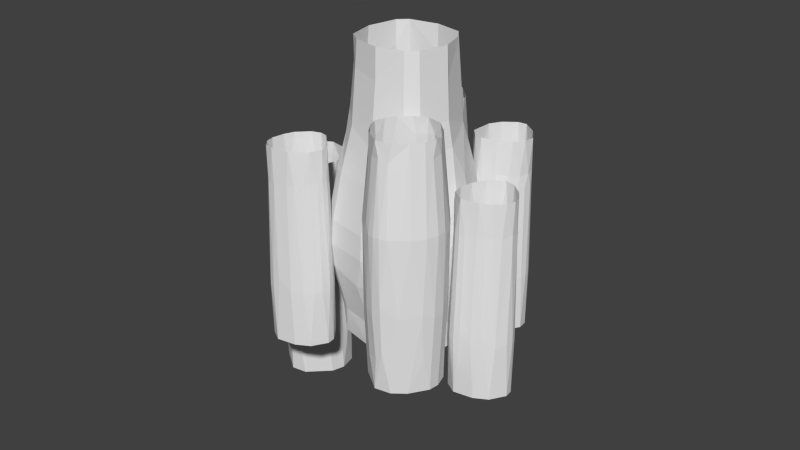 # Source: exhibit_1.blend  (saved by Blender 2.69.0; exported with 4.5.12 LTS)
import bpy
from mathutils import Matrix  # noqa: F401  (used for matrix-valued properties, if any)

bpy.ops.wm.read_factory_settings(use_empty=True)
scene = bpy.context.scene
scene.name = 'Construct'

# ---- collections
col_collection_1 = bpy.data.collections.new('Collection 1'); scene.collection.children.link(col_collection_1)
col_collection_2 = bpy.data.collections.new('Collection 2'); scene.collection.children.link(col_collection_2)
col_collection_2.hide_render = True
col_collection_2.hide_viewport = True
col_collection_3 = bpy.data.collections.new('Collection 3'); scene.collection.children.link(col_collection_3)
col_collection_3.hide_render = True
col_collection_3.hide_viewport = True
col_collection_6 = bpy.data.collections.new('Collection 6'); scene.collection.children.link(col_collection_6)
col_collection_6.hide_render = True
col_collection_6.hide_viewport = True

# ---- world
world_world = bpy.data.worlds.new('World'); scene.world = world_world
world_world.color = (0.05088, 0.05088, 0.05088)
world_world.use_sun_shadow = False
world_world.sun_shadow_jitter_overblur = 0.0
world_world.cycles.sampling_method = 'MANUAL'
world_world.cycles.sample_map_resolution = 256

# ---- meshes
me_plane = bpy.data.meshes.new('Plane')
me_plane.from_pydata([(9.0, -6.0, 0.0), (-9.0, -6.0, 0.0), (9.0, 6.0, 0.0), (-9.0, 6.0, 0.0)], [(0, 1), (2, 3), (3, 1), (0, 2)], [])
me_plane.use_remesh_preserve_volume = False
me_plane.use_remesh_preserve_attributes = False
me_plane.use_mirror_vertex_groups = False
me_plane.update()
me_mesh = bpy.data.meshes.new('Mesh')
me_mesh.from_pydata([(1.268, -0.6784, -1.907), (1.634, -0.02377, -1.825), (1.712, 0.6694, -1.751), (1.116, 1.257, -1.717), (-0.188, 1.417, -1.756), (-1.089, 0.9686, -1.84), (-1.056, -0.752, -2.014), (-0.6447, -1.319, -2.054), (0.5581, -1.303, -2.001), (1.376, 0.8743, -0.135), (0.105, 1.255, -0.297), (-0.818, 1.024, -0.1201), (-1.372, 0.5588, -0.1615), (-1.424, 0.4749, -1.905), (-1.378, -0.02756, -1.954), (-0.5942, -1.538, -0.9862), (1.125, -1.318, 1.837), (1.668, 0.4641, -0.2701), (0.9527, 1.081, -0.06744), (-1.599, -0.003069, 0.7803), (-1.684, -0.5915, 2.309), (0.02308, -1.447, -2.039), (-0.2322, -1.635, -0.8967), (0.3369, -2.059, 2.347), (0.7552, -1.64, 1.353), (-0.6189, 0.5729, 2.853), (-1.426, -1.495, 3.113), (-0.7954, -2.074, 1.854), (1.196, 0.2543, 3.053), (0.8526, 0.4046, 3.329), (-0.02989, 0.5649, 3.277), (-1.264, 0.1854, 3.224), (-1.605, -0.2507, 3.95), (-0.1613, -2.17, 1.961), (0.9039, -1.699, 4.109), (1.495, -0.6371, 2.084), (-0.9434, -2.18, 3.323), (-0.4589, -2.355, 3.479), (1.329, -0.9145, 4.173), (1.285, -0.1126, 4.377), (0.2842, -2.189, 4.43), (0.8506, 0.2937, 4.92), (-0.2088, 0.4846, 4.895), (-1.049, 0.2584, 4.642), (-1.695, -0.7514, 5.851), (-1.692, -0.385, 6.167), (-1.322, -1.662, 6.128), (-1.035, -2.157, 4.809), (-0.5676, -2.35, 4.978), (0.4751, -1.88, 6.183), (1.078, 0.2263, 6.482), (0.6493, 0.469, 6.381), (-0.1565, 0.6041, 6.346), (-1.308, 0.2353, 6.487), (-0.7948, -2.127, 6.436), (-0.1574, -2.112, 6.47), (1.274, -0.7605, 5.953), (-1.614, -0.09916, 6.638), (0.4383, -1.524, 7.458), (-1.577, -0.6971, 7.083), (-1.287, -1.301, 7.291), (-0.9807, -1.659, 7.48), (-0.2831, -1.825, 7.506), (-0.8083, 0.5035, 6.376), (-0.7038, -1.785, 7.55), (0.8559, -1.308, 6.853), (1.271, -0.2511, 6.633), (1.258, 0.1781, 8.564), (-1.567, 0.2427, 8.611), (0.4896, -0.7973, 8.962), (1.277, 0.8889, 8.288), (0.7032, 1.312, 8.138), (0.9076, -0.4221, 8.806), (-1.023, 1.21, 8.222), (-0.4614, -1.096, 9.103), (-1.476, 0.8772, 8.363), (-1.597, 0.4258, 8.542), (-0.9355, -0.9048, 9.041), (-0.2799, 1.449, 8.11), (-1.093, 1.161, 8.243), (-1.591, 0.5493, 8.493), (-1.586, 0.583, 8.479), (-1.595, 0.4108, 8.547), (-1.334, -0.3516, 8.836), (-7.092, -4.143, -0.5413), (-6.957, -3.59, -0.4988), (-6.953, -3.562, -0.4966), (-6.925, -2.762, -0.4347), (-7.383, -2.114, -0.3841), (-8.308, -2.113, -0.3824), (-9.859, -3.253, -0.4679), (-8.621, -5.076, -0.6109), (-8.125, -5.104, -0.6139), (-7.614, -4.81, -0.592), (-9.869, -3.905, -0.5183), (-9.48, -4.441, -0.5603), (-7.337, -4.907, 3.309), (-7.272, -2.397, 3.012), (-7.852, -2.216, 2.685), (-8.826, -2.494, 3.12), (-9.795, -3.346, 2.295), (-9.937, -3.827, 2.08), (-8.794, -5.193, 1.911), (-8.298, -5.402, 2.648), (-7.006, -2.721, 3.674), (-9.453, -4.803, 4.739), (-9.4, -2.593, -0.4177), (-9.824, -4.213, 1.77), (-7.835, -5.298, 2.941), (-6.843, -3.132, 2.527), (-7.525, -2.722, 7.228), (-8.812, -2.961, 7.75), (-9.352, -3.4, 8.314), (-6.914, -4.155, 3.273), (-6.864, -3.282, 5.166), (-9.663, -3.779, 8.084), (-7.99, -2.738, 7.631), (-7.932, -5.59, 8.104), (-7.514, -5.259, 7.981), (-8.757, -5.564, 8.008), (-9.84, -4.253, 6.146), (-9.647, -4.799, 8.125), (-8.449, -5.687, 8.0), (-7.103, -3.306, 8.182), (-9.789, -4.54, 8.142), (-9.198, -5.259, 8.09), (-7.186, -4.796, 7.553), (-7.258, -2.896, 7.201), (-7.731, -2.834, 8.237), (-8.878, -3.061, 8.279), (-8.227, -3.059, 10.14), (-9.817, -4.163, 8.102), (-8.209, -5.694, 8.106), (-7.434, -5.174, 9.964), (-8.975, -3.247, 10.07), (-9.711, -3.861, 9.968), (-9.927, -4.379, 9.902), (-7.028, -4.37, 7.461), (-6.984, -3.683, 7.717), (-7.321, -3.385, 10.16), (-9.888, -4.779, 9.862), (-9.256, -5.506, 9.824), (-7.792, -3.057, 10.16), (-7.472, -5.225, 9.957), (-7.218, -4.647, 10.03), (-7.153, -3.866, 10.12), (-8.65, -5.855, 9.823), (-8.743, -5.825, 9.821), (-8.427, -5.884, 9.833), (-8.513, -5.885, 9.828), (-8.101, -5.817, 9.859), (-0.6957, 4.337, -0.8547), (-1.027, 5.161, -0.796), (-1.636, 5.79, -0.7319), (-2.196, 6.023, -0.6904), (-2.932, 5.69, -0.667), (-3.405, 4.768, -0.6871), (-3.475, 3.856, -0.7287), (-3.181, 3.156, -0.7793), (-2.702, 2.881, -0.8189), (-1.031, 3.175, -0.8943), (-0.7944, 3.412, -0.8957), (-0.5792, 4.756, 2.099), (-3.372, 4.311, 1.041), (-3.329, 3.555, 0.8661), (-1.848, 2.916, -0.8632), (-0.6052, 3.653, 0.1859), (-0.2976, 4.125, 2.905), (-2.539, 5.787, 1.441), (-2.895, 5.477, 1.077), (-2.907, 2.9, 1.199), (-1.592, 2.579, 3.624), (-3.247, 4.807, 1.011), (-2.395, 2.633, 3.437), (-0.5906, 4.947, 3.914), (-1.318, 5.635, 2.358), (-1.009, 2.64, 4.271), (-0.5784, 2.941, 2.985), (-0.2826, 3.375, 3.18), (-1.878, 5.857, 2.418), (-2.47, 5.232, 4.821), (-0.2314, 4.279, 4.901), (-2.053, 5.556, 5.134), (-2.976, 4.287, 4.294), (-2.065, 2.547, 3.938), (-1.131, 5.455, 4.937), (-2.907, 3.522, 5.12), (-2.658, 2.865, 5.021), (-0.4828, 2.838, 5.419), (-0.1873, 3.532, 5.979), (-0.3265, 4.163, 6.994), (-1.618, 5.433, 8.049), (-2.854, 4.383, 6.055), (-0.2267, 3.188, 5.256), (-2.586, 5.06, 7.624), (-2.586, 2.678, 7.816), (-2.099, 2.554, 7.529), (-1.53, 2.565, 7.444), (-0.9777, 2.697, 7.633), (-2.369, 5.318, 7.715), (-3.025, 3.573, 7.568), (-0.7374, 2.856, 7.966), (-0.429, 3.161, 7.599), (-0.4183, 3.732, 7.986), (-1.98, 5.501, 7.893), (-2.956, 4.35, 7.626), (-0.6581, 4.371, 8.348), (-0.6402, 4.761, 7.231), (-1.323, 4.782, 9.916), (-1.153, 5.266, 7.256), (-2.846, 2.986, 7.708), (-1.927, 5.424, 9.731), (-2.667, 5.571, 9.531), (-0.7244, 3.222, 8.81), (-2.329, 2.677, 9.744), (-1.071, 4.1, 10.01), (-3.157, 5.152, 9.421), (-1.668, 5.164, 9.809), (-3.038, 2.738, 9.556), (-1.086, 3.4, 10.04), (-3.498, 4.436, 9.363), (-3.337, 2.997, 9.467), (-3.592, 3.674, 9.371), (-1.576, 5.071, 9.838), (-1.386, 2.939, 9.979), (-6.011, 0.9755, -2.102), (-6.109, 1.746, -2.067), (-6.38, 2.224, -2.036), (-6.295, 2.098, -2.045), (-6.545, 2.47, -2.019), (-6.531, 2.449, -2.02), (-6.566, 2.518, -2.016), (-6.99, 2.878, -1.983), (-8.803, 0.6711, -1.994), (-6.735, -0.1155, -2.115), (-6.266, 0.1544, -2.125), (-7.979, 2.744, -1.945), (-8.66, 1.851, -1.952), (-8.381, 0.02916, -2.038), (-7.631, -0.1575, -2.078), (-5.825, 1.253, 1.552), (-6.026, 1.805, 0.8527), (-7.201, 2.903, -0.0527), (-8.576, 1.074, 2.705), (-8.697, 0.5662, 0.5999), (-8.459, 0.01683, 1.571), (-7.565, 2.97, -1.955), (-6.112, -0.07297, 1.111), (-7.869, 2.629, 0.7275), (-5.803, 0.5177, 1.793), (-6.795, 2.593, 3.551), (-7.418, 2.542, 4.169), (-7.805, 2.236, 4.17), (-8.493, 1.858, 0.46), (-8.269, 1.633, 3.998), (-8.046, -0.3167, 2.516), (-7.375, -0.4552, 3.1), (-6.326, -0.3842, 3.044), (-5.834, 0.2118, 3.098), (-6.553, 2.562, 0.9743), (-6.645, -0.4221, 2.426), (-5.989, -0.1856, 5.442), (-5.716, 0.8943, 5.714), (-8.344, 1.027, 6.755), (-5.787, 0.287, 5.936), (-6.284, 2.129, 6.54), (-7.618, -0.3722, 6.132), (-6.587, -0.4254, 6.01), (-6.941, 2.539, 6.606), (-7.401, 2.442, 6.572), (-7.701, 2.196, 6.57), (-8.124, 1.639, 6.61), (-6.167, -0.2578, 6.391), (-5.887, 1.528, 6.699), (-5.77, 1.127, 8.455), (-6.525, 2.365, 6.558), (-8.308, 0.3066, 6.82), (-5.918, 1.731, 8.408), (-6.381, 2.419, 8.354), (-5.932, 0.1968, 8.527), (-8.067, -0.2034, 5.759), (-6.88, 2.689, 8.334), (-7.308, 2.656, 8.337), (-8.202, 1.682, 8.413), (-6.669, -0.2128, 8.56), (-6.032, 1.912, 8.394), (-8.08, 0.08154, 8.538), (-6.035, 1.915, 8.394), (-7.821, 2.219, 8.371), (-7.664, 2.417, 8.355), (-7.896, 2.121, 8.379), (-8.091, 1.856, 8.399), (-8.058, 1.911, 8.395), (-8.362, 1.071, 8.461), (-8.283, 0.3763, 8.515), (-8.068, 0.07314, 8.538), (-7.848, -0.06567, 8.549), (-7.461, -0.1607, 8.556), (-7.483, -0.1553, 8.556)], [(227, 228), (285, 287), (217, 223), (85, 86), (291, 292), (288, 289), (297, 298), (80, 81), (146, 147), (148, 149), (229, 230), (79, 73), (82, 76), (143, 133), (295, 286)], [(24, 21, 8), (9, 17, 2), (18, 9, 3), (10, 18, 3), (11, 10, 4), (5, 12, 11), (7, 22, 15), (2, 17, 35), (13, 19, 12), (14, 6, 20), (16, 24, 0), (14, 20, 19), (6, 26, 20), (15, 27, 7), (23, 33, 21), (18, 29, 28), (18, 30, 29), (11, 31, 25), (12, 19, 32), (22, 33, 27), (7, 27, 26), (28, 39, 17), (12, 32, 31), (36, 26, 27), (34, 40, 24), (37, 36, 27), (33, 23, 37), (25, 43, 30), (31, 43, 25), (19, 20, 32), (23, 40, 37), (29, 42, 41), (32, 43, 31), (48, 47, 36), (37, 40, 48), (34, 49, 40), (39, 66, 56), (26, 46, 44), (65, 49, 34), (50, 66, 39), (41, 51, 50), (42, 52, 51), (42, 63, 52), (53, 63, 43), (57, 53, 32), (45, 57, 32), (54, 46, 47), (48, 55, 54), (40, 49, 55), (49, 58, 55), (65, 58, 49), (46, 60, 59), (61, 60, 46), (54, 61, 46), (64, 61, 54), (54, 62, 64), (45, 44, 57), (66, 67, 56), (63, 78, 52), (57, 75, 53), (74, 61, 64), (67, 72, 65), (77, 83, 60), (52, 78, 71), (74, 77, 61), (65, 72, 69), (75, 73, 53), (60, 83, 59), (44, 81, 57), (68, 76, 44), (58, 69, 74), (66, 70, 67), (76, 81, 44), (87, 109, 113), (98, 97, 88), (99, 98, 89), (107, 101, 94), (91, 103, 102), (87, 104, 109), (84, 113, 96), (90, 100, 106), (92, 108, 103), (96, 108, 93), (100, 112, 106), (101, 115, 100), (99, 112, 111), (120, 115, 101), (103, 122, 102), (107, 105, 120), (96, 126, 118), (98, 116, 110), (119, 105, 102), (122, 119, 102), (132, 122, 103), (103, 108, 132), (99, 111, 116), (138, 137, 114), (127, 123, 104), (120, 121, 124), (137, 126, 113), (123, 138, 114), (120, 124, 131), (105, 125, 121), (108, 117, 132), (110, 128, 127), (116, 130, 128), (115, 135, 112), (118, 150, 117), (117, 150, 132), (137, 144, 126), (121, 140, 124), (145, 137, 138), (128, 130, 142), (128, 142, 127), (119, 147, 141), (139, 145, 123), (131, 136, 135), (150, 149, 132), (133, 150, 118), (145, 144, 137), (112, 135, 134), (131, 140, 136), (141, 140, 121), (169, 168, 155), (172, 169, 155), (163, 172, 156), (157, 164, 163), (166, 160, 161), (162, 167, 151), (168, 179, 154), (158, 170, 164), (167, 166, 151), (159, 171, 184), (165, 176, 171), (160, 177, 176), (160, 178, 177), (169, 172, 180), (163, 183, 172), (164, 186, 163), (179, 185, 175), (174, 181, 162), (168, 180, 182), (172, 183, 180), (187, 186, 164), (170, 173, 187), (182, 191, 179), (193, 188, 177), (178, 181, 193), (181, 190, 189), (185, 207, 174), (183, 186, 192), (207, 190, 181), (209, 207, 185), (180, 194, 182), (171, 197, 184), (191, 209, 185), (182, 199, 204), (182, 194, 199), (186, 200, 205), (210, 200, 186), (195, 210, 187), (184, 196, 195), (184, 197, 196), (198, 197, 176), (202, 201, 188), (189, 203, 202), (192, 205, 194), (190, 206, 203), (208, 206, 207), (209, 211, 207), (207, 217, 208), (207, 211, 217), (210, 222, 200), (201, 224, 198), (194, 216, 199), (195, 221, 210), (205, 220, 194), (203, 215, 219), (218, 221, 195), (219, 224, 213), (214, 218, 196), (225, 249, 235), (226, 241, 240), (228, 231, 241), (248, 246, 236), (253, 248, 237), (233, 245, 244), (237, 243, 253), (233, 244, 243), (240, 249, 225), (255, 245, 238), (234, 260, 239), (234, 257, 260), (235, 247, 257), (249, 247, 235), (246, 251, 242), (248, 252, 251), (248, 253, 252), (253, 243, 254), (260, 256, 239), (265, 273, 259), (244, 276, 243), (249, 262, 258), (257, 267, 260), (258, 264, 261), (268, 275, 250), (255, 266, 280), (256, 267, 266), (275, 265, 250), (251, 269, 268), (251, 270, 269), (252, 271, 270), (243, 263, 271), (272, 267, 257), (262, 274, 264), (273, 274, 262), (267, 284, 266), (265, 278, 277), (268, 281, 275), (284, 298, 266), (264, 279, 261), (275, 278, 265), (283, 292, 271), (261, 279, 272), (268, 282, 281), (271, 290, 270), (298, 296, 266), (276, 293, 263), (273, 277, 274), (278, 285, 277), (294, 293, 276), (272, 279, 284), (8, 0, 24), (3, 9, 2), (4, 10, 3), (4, 5, 11), (5, 13, 12), (21, 22, 7), (0, 1, 16), (1, 2, 35), (1, 35, 16), (24, 23, 21), (10, 11, 25), (13, 14, 19), (21, 33, 22), (17, 56, 35), (9, 28, 17), (9, 18, 28), (18, 10, 30), (10, 25, 30), (11, 12, 31), (6, 7, 26), (15, 22, 27), (16, 34, 24), (17, 39, 56), (24, 40, 23), (35, 34, 16), (27, 33, 37), (35, 38, 34), (35, 56, 38), (28, 29, 39), (36, 47, 26), (39, 29, 41), (29, 30, 42), (30, 43, 42), (20, 26, 44), (37, 48, 36), (38, 56, 34), (32, 20, 45), (47, 46, 26), (56, 65, 34), (39, 41, 50), (41, 42, 51), (43, 63, 42), (32, 53, 43), (20, 44, 45), (48, 54, 47), (48, 40, 55), (44, 46, 59), (54, 55, 62), (55, 58, 62), (65, 56, 67), (59, 68, 44), (51, 52, 71), (61, 77, 60), (66, 50, 70), (58, 65, 69), (50, 51, 71), (53, 73, 63), (59, 83, 68), (64, 62, 74), (62, 58, 74), (50, 71, 70), (57, 81, 75), (63, 73, 78), (84, 85, 113), (94, 101, 90), (84, 96, 93), (85, 87, 113), (89, 98, 88), (106, 99, 89), (90, 101, 100), (95, 107, 94), (95, 91, 102), (91, 92, 103), (93, 108, 92), (95, 105, 107), (95, 102, 105), (87, 88, 104), (88, 97, 104), (109, 114, 113), (104, 114, 109), (97, 98, 110), (106, 112, 99), (100, 115, 112), (101, 107, 120), (113, 126, 96), (97, 127, 104), (97, 110, 127), (98, 99, 116), (108, 96, 118), (114, 137, 113), (104, 123, 114), (120, 105, 121), (120, 131, 115), (119, 125, 105), (108, 118, 117), (110, 116, 128), (116, 111, 129), (111, 112, 129), (116, 129, 130), (126, 133, 118), (123, 127, 139), (121, 125, 141), (119, 141, 125), (115, 131, 135), (131, 124, 140), (122, 147, 119), (123, 145, 138), (130, 129, 134), (132, 149, 122), (122, 149, 147), (126, 144, 133), (127, 142, 139), (129, 112, 134), (151, 152, 162), (155, 168, 154), (156, 172, 155), (157, 163, 156), (151, 166, 161), (152, 153, 175), (157, 158, 164), (159, 170, 158), (165, 171, 159), (170, 159, 173), (152, 174, 162), (175, 174, 152), (153, 154, 175), (154, 179, 175), (159, 184, 173), (165, 160, 176), (160, 166, 178), (164, 170, 187), (168, 182, 179), (166, 167, 178), (162, 181, 167), (175, 185, 174), (168, 169, 180), (163, 186, 183), (177, 188, 176), (177, 178, 193), (178, 167, 181), (193, 181, 189), (174, 207, 181), (179, 191, 185), (180, 183, 192), (180, 192, 194), (173, 195, 187), (171, 176, 197), (188, 198, 176), (189, 190, 203), (182, 204, 191), (192, 186, 205), (187, 210, 186), (173, 184, 195), (188, 201, 198), (193, 202, 188), (193, 189, 202), (207, 206, 190), (202, 213, 201), (202, 203, 213), (203, 206, 215), (204, 199, 212), (198, 214, 197), (200, 222, 205), (196, 218, 195), (197, 214, 196), (198, 224, 214), (209, 191, 211), (213, 203, 219), (210, 221, 222), (213, 224, 201), (215, 206, 208), (191, 204, 211), (199, 216, 212), (194, 220, 216), (222, 220, 205), (204, 212, 211), (225, 226, 240), (228, 229, 231), (231, 232, 259), (233, 238, 245), (226, 228, 241), (232, 246, 242), (237, 248, 236), (237, 233, 243), (232, 242, 259), (241, 231, 259), (239, 255, 238), (234, 235, 257), (242, 250, 259), (246, 248, 251), (255, 239, 256), (247, 249, 258), (241, 273, 240), (259, 273, 241), (253, 254, 252), (245, 276, 244), (247, 261, 257), (247, 258, 261), (259, 250, 265), (242, 251, 250), (245, 255, 280), (249, 240, 262), (260, 267, 256), (255, 256, 266), (240, 273, 262), (250, 251, 268), (251, 252, 270), (252, 254, 271), (254, 243, 271), (276, 263, 243), (245, 280, 276), (261, 272, 257), (258, 262, 264), (273, 265, 277), (263, 283, 271), (280, 294, 276), (266, 296, 280), (270, 289, 269), (275, 281, 278), (268, 269, 282), (269, 289, 282), (270, 290, 289), (263, 293, 283), (280, 286, 294), (272, 284, 267), (264, 274, 279), (292, 290, 271), (280, 296, 286)])
me_mesh.use_remesh_preserve_volume = False
me_mesh.use_remesh_preserve_attributes = False
me_mesh.use_mirror_vertex_groups = False
me_mesh.update()

# ---- curves / text
cu_nurbscurve_012 = bpy.data.curves.new('NurbsCurve.012', 'CURVE')
cu_nurbscurve_012.dimensions = '3D'
_sp = cu_nurbscurve_012.splines.new('BEZIER'); _sp.bezier_points.add(2)
_sp.bezier_points.foreach_set('co', [0.0, 0.0, -1.892, 0.0, 0.0, 6.108, 0.0, 0.0, 8.608])
_sp.bezier_points.foreach_set('handle_left', [0.0, 0.0, -5.016, 0.0, 0.0, 2.984, 0.0, 0.0, 7.632])
_sp.bezier_points.foreach_set('handle_right', [0.0, 0.0, 1.231, 0.0, 0.0, 7.084, 0.0, 0.0, 9.584])
for _p, _l, _r in zip(_sp.bezier_points, ['AUTO', 'AUTO', 'AUTO'], ['AUTO', 'AUTO', 'AUTO']): _p.handle_left_type = _l; _p.handle_right_type = _r
_sp.order_u = 0
_sp.order_v = 0
_sp.resolution_v = 0
_sp.use_smooth = False
_sp = cu_nurbscurve_012.splines.new('BEZIER'); _sp.bezier_points.add(2)
_sp.bezier_points.foreach_set('co', [-8.42, -3.637, -0.5, -8.42, -3.637, 7.5, -8.42, -3.637, 10.0])
_sp.bezier_points.foreach_set('handle_left', [-8.42, -3.637, -3.623, -8.42, -3.637, 4.377, -8.42, -3.637, 9.024])
_sp.bezier_points.foreach_set('handle_right', [-8.42, -3.637, 2.623, -8.42, -3.637, 8.476, -8.42, -3.637, 10.98])
for _p, _l, _r in zip(_sp.bezier_points, ['AUTO', 'AUTO', 'AUTO'], ['AUTO', 'AUTO', 'AUTO']): _p.handle_left_type = _l; _p.handle_right_type = _r
_sp.order_u = 0
_sp.order_v = 0
_sp.resolution_v = 0
_sp.use_smooth = False
_sp = cu_nurbscurve_012.splines.new('BEZIER'); _sp.bezier_points.add(2)
_sp.bezier_points.foreach_set('co', [-2.089, 4.194, -0.7868, -2.089, 4.194, 7.213, -2.089, 4.194, 9.713])
_sp.bezier_points.foreach_set('handle_left', [-2.089, 4.194, -3.91, -2.089, 4.194, 4.09, -2.089, 4.194, 8.737])
_sp.bezier_points.foreach_set('handle_right', [-2.089, 4.194, 2.336, -2.089, 4.194, 8.189, -2.089, 4.194, 10.69])
for _p, _l, _r in zip(_sp.bezier_points, ['AUTO', 'AUTO', 'AUTO'], ['AUTO', 'AUTO', 'AUTO']): _p.handle_left_type = _l; _p.handle_right_type = _r
_sp.order_u = 0
_sp.order_v = 0
_sp.resolution_v = 0
_sp.use_smooth = False
_sp = cu_nurbscurve_012.splines.new('BEZIER'); _sp.bezier_points.add(2)
_sp.bezier_points.foreach_set('co', [-7.404, 1.14, -2.035, -7.404, 1.14, 5.965, -7.404, 1.14, 8.465])
_sp.bezier_points.foreach_set('handle_left', [-7.404, 1.14, -5.159, -7.404, 1.14, 2.841, -7.404, 1.14, 7.489])
_sp.bezier_points.foreach_set('handle_right', [-7.404, 1.14, 1.088, -7.404, 1.14, 6.941, -7.404, 1.14, 9.441])
for _p, _l, _r in zip(_sp.bezier_points, ['AUTO', 'AUTO', 'AUTO'], ['AUTO', 'AUTO', 'AUTO']): _p.handle_left_type = _l; _p.handle_right_type = _r
_sp.order_u = 0
_sp.order_v = 0
_sp.resolution_v = 0
_sp.use_smooth = False
cu_nurbscurve_012.use_path = True
cu_nurbscurve_012.use_path_clamp = True
cu_nurbscurve_012.bevel_mode = 'OBJECT'
cu_nurbscurve_012.bevel_resolution = 0
cu_nurbscurve_012.fill_mode = 'HALF'
cu_nurbscurve_002 = bpy.data.curves.new('NurbsCurve.002', 'CURVE')
cu_nurbscurve_002.dimensions = '3D'
_sp = cu_nurbscurve_002.splines.new('BEZIER'); _sp.bezier_points.add(3)
_sp.bezier_points.foreach_set('co', [7.929, -3.654, -0.2287, 7.929, -3.654, 6.271, 7.929, -3.654, 9.271, 7.929, -3.654, 12.27])
_sp.bezier_points.foreach_set('handle_left', [7.929, -3.654, -2.766, 7.929, -3.654, 3.734, 7.929, -3.654, 8.1, 7.929, -3.654, 11.1])
_sp.bezier_points.foreach_set('handle_right', [7.929, -3.654, 2.309, 7.929, -3.654, 7.443, 7.929, -3.654, 10.44, 7.929, -3.654, 13.44])
for _p, _l, _r in zip(_sp.bezier_points, ['AUTO', 'AUTO', 'AUTO', 'AUTO'], ['AUTO', 'AUTO', 'AUTO', 'AUTO']): _p.handle_left_type = _l; _p.handle_right_type = _r
_sp.order_u = 0
_sp.order_v = 0
_sp.resolution_v = 0
_sp.use_smooth = False
_sp = cu_nurbscurve_002.splines.new('BEZIER'); _sp.bezier_points.add(3)
_sp.bezier_points.foreach_set('co', [3.848, 3.41, -1.539, 3.848, 3.41, 4.961, 3.848, 3.41, 7.961, 3.848, 3.41, 10.96])
_sp.bezier_points.foreach_set('handle_left', [3.848, 3.41, -4.077, 3.848, 3.41, 2.423, 3.848, 3.41, 6.789, 3.848, 3.41, 9.789])
_sp.bezier_points.foreach_set('handle_right', [3.848, 3.41, 0.9983, 3.848, 3.41, 6.132, 3.848, 3.41, 9.132, 3.848, 3.41, 12.13])
for _p, _l, _r in zip(_sp.bezier_points, ['AUTO', 'AUTO', 'AUTO', 'AUTO'], ['AUTO', 'AUTO', 'AUTO', 'AUTO']): _p.handle_left_type = _l; _p.handle_right_type = _r
_sp.order_u = 0
_sp.order_v = 0
_sp.resolution_v = 0
_sp.use_smooth = False
_sp = cu_nurbscurve_002.splines.new('BEZIER'); _sp.bezier_points.add(3)
_sp.bezier_points.foreach_set('co', [-1.419, 0.08491, -5.118, -1.419, 0.08491, 1.382, -1.419, 0.08491, 4.382, -1.419, 0.08491, 7.382])
_sp.bezier_points.foreach_set('handle_left', [-1.419, 0.08491, -7.655, -1.419, 0.08491, -1.155, -1.419, 0.08491, 3.211, -1.419, 0.08491, 6.211])
_sp.bezier_points.foreach_set('handle_right', [-1.419, 0.08491, -2.58, -1.419, 0.08491, 2.554, -1.419, 0.08491, 5.554, -1.419, 0.08491, 8.554])
for _p, _l, _r in zip(_sp.bezier_points, ['AUTO', 'AUTO', 'AUTO', 'AUTO'], ['AUTO', 'AUTO', 'AUTO', 'AUTO']): _p.handle_left_type = _l; _p.handle_right_type = _r
_sp.order_u = 0
_sp.order_v = 0
_sp.resolution_v = 0
_sp.use_smooth = False
cu_nurbscurve_002.use_path = True
cu_nurbscurve_002.use_path_clamp = True
cu_nurbscurve_002.bevel_mode = 'OBJECT'
cu_nurbscurve_002.bevel_resolution = 0
cu_nurbscurve_002.fill_mode = 'HALF'
cu_nurbscurve = bpy.data.curves.new('NurbsCurve', 'CURVE')
cu_nurbscurve.dimensions = '3D'
_sp = cu_nurbscurve.splines.new('BEZIER'); _sp.bezier_points.add(2)
_sp.bezier_points.foreach_set('co', [0.0, 0.0, -0.5, 0.0, 0.0, 7.5, 0.0, 0.0, 15.0])
_sp.bezier_points.foreach_set('handle_left', [0.0, 0.0, -3.623, 0.0, 0.0, 4.377, 0.0, 0.0, 12.07])
_sp.bezier_points.foreach_set('handle_right', [0.0, 0.0, 2.623, 0.0, 0.0, 10.43, 0.0, 0.0, 17.93])
for _p, _l, _r in zip(_sp.bezier_points, ['AUTO', 'AUTO', 'AUTO'], ['AUTO', 'AUTO', 'AUTO']): _p.handle_left_type = _l; _p.handle_right_type = _r
_sp.order_u = 0
_sp.order_v = 0
_sp.resolution_v = 0
_sp.use_smooth = False
cu_nurbscurve.use_path = True
cu_nurbscurve.use_path_clamp = True
cu_nurbscurve.bevel_mode = 'OBJECT'
cu_nurbscurve.bevel_resolution = 0
cu_nurbscurve.fill_mode = 'HALF'
cu_nurbscircle_002 = bpy.data.curves.new('NurbsCircle.002', 'CURVE')
cu_nurbscircle_002.dimensions = '3D'
_sp = cu_nurbscircle_002.splines.new('NURBS'); _sp.points.add(7)
_sp.points.foreach_set('co', [0.06902, -1.419, 0.0, 1.0, -1.302, -1.282, 0.0, 0.3536, -1.364, 0.1135, 0.0, 1.0, -1.818, 1.857, 0.0, 0.3536, -0.1356, 1.346, 0.0, 1.0, 1.302, 1.331, 0.0, 0.3536, 1.418, -0.0665, 0.0, 1.0, 0.9741, -1.053, 0.0, 0.3536])
_sp.order_v = 0
_sp.use_cyclic_u = True
cu_nurbscircle_002.use_path = True
cu_nurbscircle_002.use_path_clamp = True
cu_nurbscircle_002.bevel_resolution = 0
cu_nurbscircle_002.fill_mode = 'HALF'
cu_nurbscircle_001 = bpy.data.curves.new('NurbsCircle.001', 'CURVE')
cu_nurbscircle_001.dimensions = '3D'
_sp = cu_nurbscircle_001.splines.new('NURBS'); _sp.points.add(7)
_sp.points.foreach_set('co', [0.01864, -1.965, 0.0, 1.0, -1.689, -1.692, 0.0, 0.3536, -1.957, -0.007849, 0.0, 1.0, -1.693, 1.643, 0.0, 0.3536, 0.02411, 1.986, 0.0, 1.0, 1.666, 1.618, 0.0, 0.3536, 1.883, -0.05951, 0.0, 1.0, 1.638, -1.758, 0.0, 0.3536])
_sp.order_v = 0
_sp.use_cyclic_u = True
cu_nurbscircle_001.use_path = True
cu_nurbscircle_001.use_path_clamp = True
cu_nurbscircle_001.bevel_resolution = 0
cu_nurbscircle_001.fill_mode = 'HALF'
cu_nurbscircle = bpy.data.curves.new('NurbsCircle', 'CURVE')
cu_nurbscircle.dimensions = '3D'
_sp = cu_nurbscircle.splines.new('NURBS'); _sp.points.add(15)
_sp.points.foreach_set('co', [0.01852, -2.87, -8.677e-09, 1.0, -1.284, -2.615, -5.012e-08, 0.6768, -2.547, -2.538, -1.302e-07, 0.3536, -2.532, -1.391, -5.506e-08, 0.6768, -2.963, -0.05556, -9.545e-08, 1.0, -2.692, 1.238, -1.051e-07, 0.6768, -2.45, 2.369, -2.516e-07, 0.3536, -1.252, 2.484, -9.458e-08, 0.6768, -0.03704, 2.862, 1.735e-08, 1.0, 1.174, 2.456, 9.76e-08, 0.6768, 2.196, 2.44, 2.516e-07, 0.3536, 2.561, 1.267, 1.147e-07, 0.6768, 2.911, 0.005659, 1.562e-07, 1.0, 2.486, -1.33, 9.046e-08, 0.6768, 2.176, -2.521, 2.082e-07, 0.3536, 1.069, -2.537, 7.891e-08, 0.6768])
_sp.order_v = 0
_sp.use_cyclic_u = True
cu_nurbscircle.use_path = True
cu_nurbscircle.use_path_clamp = True
cu_nurbscircle.bevel_resolution = 0
cu_nurbscircle.fill_mode = 'HALF'
cu_nurbspath_002 = bpy.data.curves.new('NurbsPath.002', 'CURVE')
cu_nurbspath_002.dimensions = '3D'
_sp = cu_nurbspath_002.splines.new('NURBS'); _sp.points.add(12)
_sp.points.foreach_set('co', [0.0, 1.075, 0.0, 1.0, 0.08333, 1.093, 0.0, 1.0, 0.1667, 1.1, 0.0, 1.0, 0.25, 1.093, 0.0, 1.0, 0.3333, 1.075, 0.0, 1.0, 0.4167, 1.052, 0.0, 1.0, 0.5, 1.028, 0.0, 1.0, 0.5833, 1.009, 0.0, 1.0, 0.6667, 1.0, 0.0, 1.0, 0.75, 1.0, 0.0, 1.0, 0.8333, 1.0, 0.0, 1.0, 0.9167, 1.0, 0.0, 1.0, 1.0, 1.0, 0.0, 1.0])
_sp.order_u = 2
_sp.order_v = 0
_sp.use_endpoint_u = True
cu_nurbspath_002.use_path = True
cu_nurbspath_002.use_path_clamp = True
cu_nurbspath_002.bevel_resolution = 0
cu_nurbspath_002.fill_mode = 'HALF'
cu_nurbspath_001 = bpy.data.curves.new('NurbsPath.001', 'CURVE')
cu_nurbspath_001.dimensions = '3D'
_sp = cu_nurbspath_001.splines.new('NURBS'); _sp.points.add(12)
_sp.points.foreach_set('co', [0.0, 1.001, 0.0, 1.0, 0.08333, 1.031, 0.0, 1.0, 0.1667, 1.076, 0.0, 1.0, 0.25, 1.1, 0.0, 1.0, 0.3333, 1.099, 0.0, 1.0, 0.4167, 1.104, 0.0, 1.0, 0.5, 1.101, 0.0, 1.0, 0.5833, 1.076, 0.0, 1.0, 0.6667, 1.031, 0.0, 1.0, 0.75, 0.9888, 0.0, 1.0, 0.8333, 0.9535, 0.0, 1.0, 0.9167, 0.9169, 0.0, 1.0, 1.0, 0.9, 0.0, 1.0])
_sp.order_u = 2
_sp.order_v = 0
_sp.use_endpoint_u = True
cu_nurbspath_001.use_path = True
cu_nurbspath_001.use_path_clamp = True
cu_nurbspath_001.bevel_resolution = 0
cu_nurbspath_001.fill_mode = 'HALF'
cu_nurbspath = bpy.data.curves.new('NurbsPath', 'CURVE')
cu_nurbspath.dimensions = '3D'
_sp = cu_nurbspath.splines.new('NURBS'); _sp.points.add(12)
_sp.points.foreach_set('co', [0.0, 1.0, 0.0, 1.0, 0.08333, 1.044, 0.0, 1.0, 0.1667, 1.157, 0.0, 1.0, 0.25, 1.239, 0.0, 1.0, 0.3333, 1.271, 0.0, 1.0, 0.4167, 1.244, 0.0, 1.0, 0.5, 1.155, 0.0, 1.0, 0.5833, 1.057, 0.0, 1.0, 0.6667, 0.9486, 0.0, 1.0, 0.75, 0.8829, 0.0, 1.0, 0.8333, 0.842, 0.0, 1.0, 0.9167, 0.8118, 0.0, 1.0, 1.0, 0.8, 0.0, 1.0])
_sp.order_u = 2
_sp.order_v = 0
_sp.use_endpoint_u = True
cu_nurbspath.use_path = True
cu_nurbspath.use_path_clamp = True
cu_nurbspath.bevel_resolution = 0
cu_nurbspath.fill_mode = 'HALF'

# ---- objects
ob_wind = bpy.data.objects.new('Wind', None)
ob_boundaries = bpy.data.objects.new('Boundaries', me_plane)
ob_turbulence = bpy.data.objects.new('Turbulence', None)
ob_sub_curve_001 = bpy.data.objects.new('Sub_Curve.001', cu_nurbscurve_012)
ob_sub_curve_000 = bpy.data.objects.new('Sub_Curve.000', cu_nurbscurve_002)
ob_main_curve = bpy.data.objects.new('Main_Curve', cu_nurbscurve)
ob_sub_bevel_001 = bpy.data.objects.new('Sub_Bevel.001', cu_nurbscircle_002)
ob_sub_bevel_000 = bpy.data.objects.new('Sub_Bevel.000', cu_nurbscircle_001)
ob_main_bevel = bpy.data.objects.new('Main_Bevel', cu_nurbscircle)
ob_sub_taper_001 = bpy.data.objects.new('Sub_Taper.001', cu_nurbspath_002)
ob_sub_taper_000 = bpy.data.objects.new('Sub_Taper.000', cu_nurbspath_001)
ob_main_taper = bpy.data.objects.new('Main_Taper', cu_nurbspath)
ob_sub_curve_002 = bpy.data.objects.new('Sub_Curve.002', me_mesh)

# ---- transforms, parenting, visibility, modifiers, constraints
ob_wind.location = (0.0, 0.0, 0.0)
ob_wind.empty_display_type = 'SINGLE_ARROW'
ob_wind.empty_image_offset = (0.0, 0.0)
ob_wind.lineart.crease_threshold = 0.0
ob_boundaries.location = (0.0, 0.0, 0.0)
ob_boundaries.lineart.crease_threshold = 0.0
ob_turbulence.location = (0.0, 0.0, 0.0)
ob_turbulence.empty_image_offset = (0.0, 0.0)
ob_turbulence.lineart.crease_threshold = 0.0
ob_sub_curve_001.location = (5.0, 0.0, 0.0)
ob_sub_curve_001.lineart.crease_threshold = 0.0
_m = ob_sub_curve_001.modifiers.new('Softbody', 'SOFT_BODY')
_m.use_apply_on_spline = True
_m = ob_sub_curve_001.modifiers.new('Decimate', 'DECIMATE')
_m.ratio = 0.025
_m.use_collapse_triangulate = True
ob_sub_curve_000.location = (-5.0, 0.0, 0.0)
ob_sub_curve_000.lineart.crease_threshold = 0.0
_m = ob_sub_curve_000.modifiers.new('Softbody', 'SOFT_BODY')
_m.use_apply_on_spline = True
_m = ob_sub_curve_000.modifiers.new('Decimate', 'DECIMATE')
_m.ratio = 0.025
_m.use_collapse_triangulate = True
ob_main_curve.location = (0.0, 0.0, 0.0)
ob_main_curve.lineart.crease_threshold = 0.0
_m = ob_main_curve.modifiers.new('Softbody', 'SOFT_BODY')
_m.use_apply_on_spline = True
_m = ob_main_curve.modifiers.new('Decimate', 'DECIMATE')
_m.ratio = 0.025
_m.use_collapse_triangulate = True
ob_sub_bevel_001.location = (0.0, 0.0, 0.0)
ob_sub_bevel_001.lineart.crease_threshold = 0.0
ob_sub_bevel_000.location = (0.0, 0.0, 0.0)
ob_sub_bevel_000.lineart.crease_threshold = 0.0
ob_main_bevel.location = (0.0, 0.0, 0.0)
ob_main_bevel.lineart.crease_threshold = 0.0
ob_sub_taper_001.location = (0.0, 0.0, 0.0)
ob_sub_taper_001.lineart.crease_threshold = 0.0
ob_sub_taper_000.location = (0.0, 0.0, 0.0)
ob_sub_taper_000.lineart.crease_threshold = 0.0
ob_main_taper.location = (0.0, 0.0, 0.0)
ob_main_taper.lineart.crease_threshold = 0.0
ob_sub_curve_002.location = (5.0, 0.0, 0.0)
ob_sub_curve_002.lineart.crease_threshold = 0.0
cu_nurbscurve_012.bevel_object = ob_sub_bevel_001
cu_nurbscurve_012.taper_object = ob_sub_taper_001
cu_nurbscurve_002.bevel_object = ob_sub_bevel_000
cu_nurbscurve_002.taper_object = ob_sub_taper_000
cu_nurbscurve.bevel_object = ob_main_bevel
cu_nurbscurve.taper_object = ob_main_taper

# ---- collection membership
col_collection_1.objects.link(ob_wind)
col_collection_1.objects.link(ob_boundaries)
col_collection_1.objects.link(ob_turbulence)
col_collection_1.objects.link(ob_sub_curve_001)
col_collection_1.objects.link(ob_sub_curve_000)
col_collection_1.objects.link(ob_main_curve)
col_collection_2.objects.link(ob_sub_bevel_001)
col_collection_2.objects.link(ob_sub_bevel_000)
col_collection_2.objects.link(ob_main_bevel)
col_collection_3.objects.link(ob_sub_taper_001)
col_collection_3.objects.link(ob_sub_taper_000)
col_collection_3.objects.link(ob_main_taper)
col_collection_6.objects.link(ob_sub_curve_002)

# ---- scene / render settings (as saved in the file)
scene.frame_start = 1; scene.frame_end = 10000; scene.frame_set(2126)
scene.render.engine = 'BLENDER_EEVEE_NEXT'
scene.render.image_settings.compression = 90
scene.render.resolution_percentage = 50
scene.render.dither_intensity = 0.0
scene.render.use_overwrite = False
scene.cycles.use_denoising = False
scene.cycles.samples = 10
scene.cycles.sampling_pattern = 'TABULATED_SOBOL'
scene.cycles.light_sampling_threshold = 0.0
scene.cycles.use_adaptive_sampling = False
scene.cycles.use_light_tree = False
scene.cycles.blur_glossy = 0.0
scene.cycles.volume_bounces = 1
scene.cycles.pixel_filter_type = 'GAUSSIAN'
scene.cycles.sample_clamp_indirect = 0.0
scene.view_settings.view_transform = 'Standard'
bpy.context.view_layer.update()

# ---- added for rendering (the .blend has no active camera and no usable light): camera, sun
cam_auto = bpy.data.cameras.new('AutoCamera')
cam_auto.lens = 50.0
cam_auto.sensor_width = 36.0
cam_auto.clip_end = 1000.0
ob_auto_camera = bpy.data.objects.new('AutoCamera', cam_auto)
scene.collection.objects.link(ob_auto_camera)
ob_auto_camera.location = (31.012, -37.7648, 30.3207)
ob_auto_camera.rotation_euler = (1.09748, -7.21219e-08, 0.694738)
scene.camera = ob_auto_camera
light_auto_sun = bpy.data.lights.new('AutoSun', 'SUN')
light_auto_sun.energy = 3.0
light_auto_sun.angle = 0.0523599
ob_auto_sun = bpy.data.objects.new('AutoSun', light_auto_sun)
scene.collection.objects.link(ob_auto_sun)
ob_auto_sun.rotation_euler = (0.872665, 0.174533, 0.523599)
bpy.context.view_layer.update()
